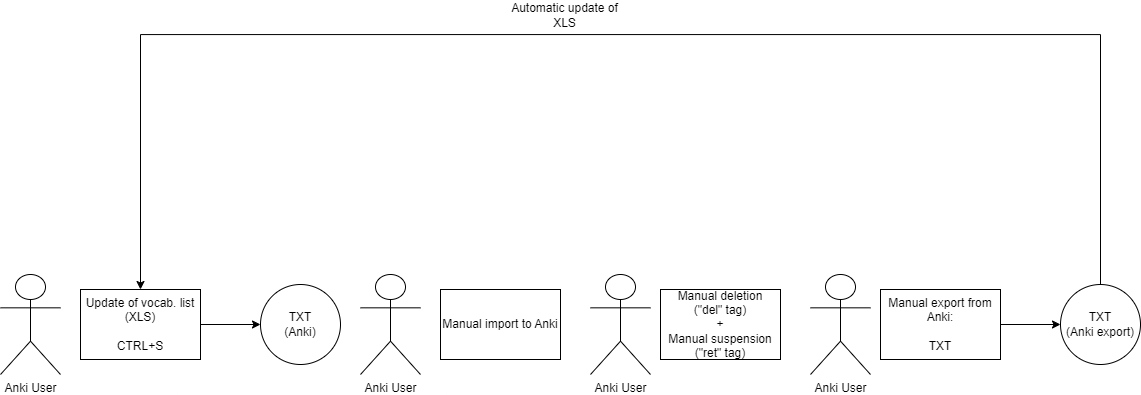

The diagram above was exported from draw.io. Its source (the exported page's mxGraphModel, read from the mxfile embedded in the PNG):
<mxGraphModel dx="1263" dy="1163" grid="1" gridSize="10" guides="1" tooltips="1" connect="1" arrows="1" fold="1" page="1" pageScale="1" pageWidth="1169" pageHeight="827" math="0" shadow="0">
  <root>
    <mxCell id="0" />
    <mxCell id="1" parent="0" />
    <mxCell id="8eYlhbjXdhSqtIwkeuFJ-11" style="edgeStyle=orthogonalEdgeStyle;rounded=0;orthogonalLoop=1;jettySize=auto;html=1;entryX=0;entryY=0.5;entryDx=0;entryDy=0;" parent="1" source="8eYlhbjXdhSqtIwkeuFJ-1" target="8eYlhbjXdhSqtIwkeuFJ-9" edge="1">
      <mxGeometry relative="1" as="geometry" />
    </mxCell>
    <mxCell id="8eYlhbjXdhSqtIwkeuFJ-1" value="Update of vocab. list&lt;br&gt;(XLS)&lt;br&gt;&lt;br&gt;CTRL+S" style="rounded=0;whiteSpace=wrap;html=1;" parent="1" vertex="1">
      <mxGeometry x="95" y="515" width="120" height="70" as="geometry" />
    </mxCell>
    <mxCell id="8eYlhbjXdhSqtIwkeuFJ-2" value="Anki User" style="shape=umlActor;verticalLabelPosition=bottom;verticalAlign=top;html=1;outlineConnect=0;" parent="1" vertex="1">
      <mxGeometry x="15" y="500" width="60" height="100" as="geometry" />
    </mxCell>
    <mxCell id="8eYlhbjXdhSqtIwkeuFJ-9" value="TXT&lt;br&gt;(Anki)" style="ellipse;whiteSpace=wrap;html=1;aspect=fixed;" parent="1" vertex="1">
      <mxGeometry x="275" y="510" width="80" height="80" as="geometry" />
    </mxCell>
    <mxCell id="8eYlhbjXdhSqtIwkeuFJ-12" value="Anki User" style="shape=umlActor;verticalLabelPosition=bottom;verticalAlign=top;html=1;outlineConnect=0;" parent="1" vertex="1">
      <mxGeometry x="375" y="500" width="60" height="100" as="geometry" />
    </mxCell>
    <mxCell id="8eYlhbjXdhSqtIwkeuFJ-13" value="Manual import to Anki" style="rounded=0;whiteSpace=wrap;html=1;" parent="1" vertex="1">
      <mxGeometry x="455" y="515" width="120" height="70" as="geometry" />
    </mxCell>
    <mxCell id="8eYlhbjXdhSqtIwkeuFJ-15" value="Anki User" style="shape=umlActor;verticalLabelPosition=bottom;verticalAlign=top;html=1;outlineConnect=0;" parent="1" vertex="1">
      <mxGeometry x="605" y="500" width="60" height="100" as="geometry" />
    </mxCell>
    <mxCell id="8eYlhbjXdhSqtIwkeuFJ-16" value="Manual deletion&lt;div&gt;(&quot;del&quot; tag)&lt;div&gt;+&lt;/div&gt;&lt;div&gt;Manual suspension (&quot;ret&quot; tag)&lt;/div&gt;&lt;/div&gt;" style="rounded=0;whiteSpace=wrap;html=1;" parent="1" vertex="1">
      <mxGeometry x="675" y="515" width="120" height="70" as="geometry" />
    </mxCell>
    <mxCell id="8eYlhbjXdhSqtIwkeuFJ-17" value="Anki User" style="shape=umlActor;verticalLabelPosition=bottom;verticalAlign=top;html=1;outlineConnect=0;" parent="1" vertex="1">
      <mxGeometry x="825" y="500" width="60" height="100" as="geometry" />
    </mxCell>
    <mxCell id="8eYlhbjXdhSqtIwkeuFJ-22" style="edgeStyle=orthogonalEdgeStyle;rounded=0;orthogonalLoop=1;jettySize=auto;html=1;entryX=0;entryY=0.5;entryDx=0;entryDy=0;" parent="1" source="8eYlhbjXdhSqtIwkeuFJ-18" target="8eYlhbjXdhSqtIwkeuFJ-20" edge="1">
      <mxGeometry relative="1" as="geometry" />
    </mxCell>
    <mxCell id="8eYlhbjXdhSqtIwkeuFJ-18" value="Manual export from Anki:&lt;br&gt;&lt;br&gt;TXT" style="rounded=0;whiteSpace=wrap;html=1;" parent="1" vertex="1">
      <mxGeometry x="895" y="515" width="120" height="70" as="geometry" />
    </mxCell>
    <mxCell id="8eYlhbjXdhSqtIwkeuFJ-24" style="edgeStyle=orthogonalEdgeStyle;rounded=0;orthogonalLoop=1;jettySize=auto;html=1;entryX=0.5;entryY=0;entryDx=0;entryDy=0;" parent="1" source="8eYlhbjXdhSqtIwkeuFJ-20" target="8eYlhbjXdhSqtIwkeuFJ-1" edge="1">
      <mxGeometry relative="1" as="geometry">
        <Array as="points">
          <mxPoint x="1115" y="260" />
          <mxPoint x="155" y="260" />
        </Array>
      </mxGeometry>
    </mxCell>
    <mxCell id="8eYlhbjXdhSqtIwkeuFJ-20" value="TXT&lt;br&gt;(Anki export)" style="ellipse;whiteSpace=wrap;html=1;aspect=fixed;" parent="1" vertex="1">
      <mxGeometry x="1075" y="510" width="80" height="80" as="geometry" />
    </mxCell>
    <mxCell id="DqEOnAXbzdT02fLAA0X1-1" value="Automatic update of XLS" style="text;html=1;align=center;verticalAlign=middle;whiteSpace=wrap;rounded=0;" parent="1" vertex="1">
      <mxGeometry x="522" y="226" width="115" height="30" as="geometry" />
    </mxCell>
  </root>
</mxGraphModel>